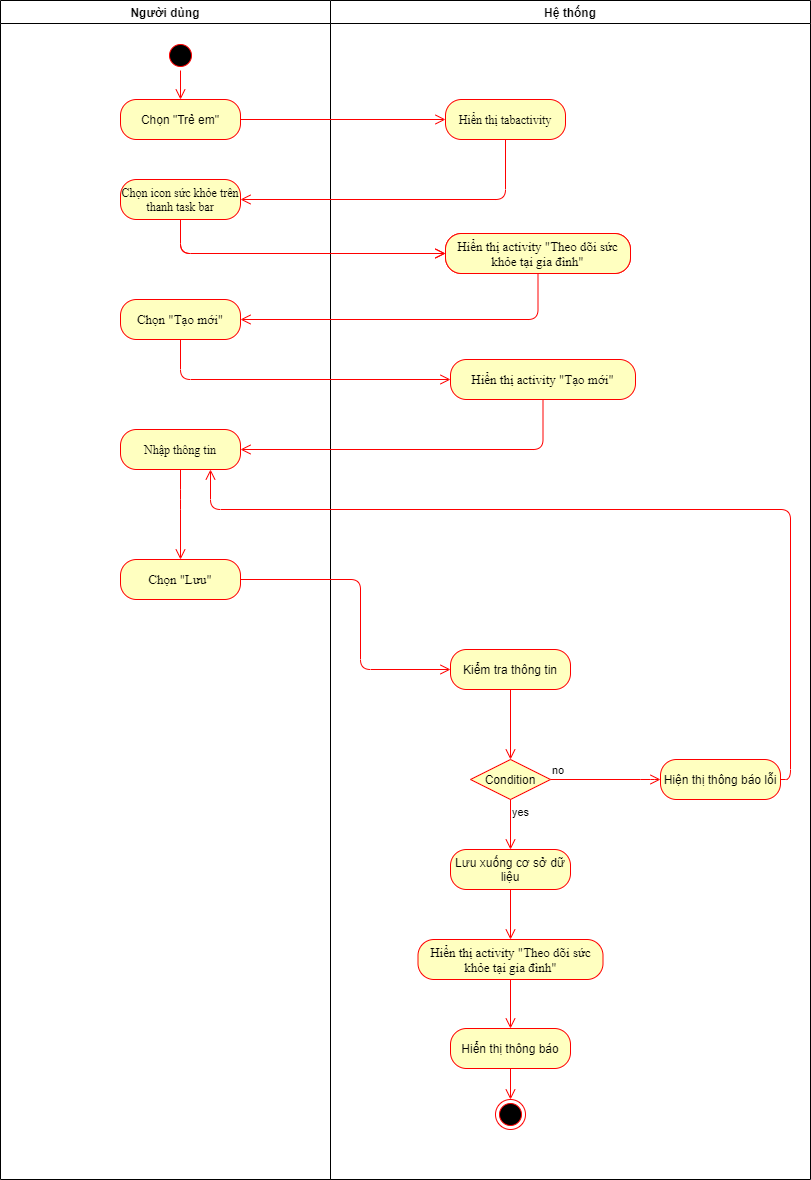

The diagram above was exported from draw.io. Its source (the exported page's mxGraphModel, read from the mxfile embedded in the PNG):
<mxGraphModel dx="1422" dy="737" grid="1" gridSize="10" guides="1" tooltips="1" connect="1" arrows="1" fold="1" page="1" pageScale="1" pageWidth="827" pageHeight="1169" math="0" shadow="0">
  <root>
    <mxCell id="Ehxei86jIeOiAqxkSIvN-0" />
    <mxCell id="Ehxei86jIeOiAqxkSIvN-1" parent="Ehxei86jIeOiAqxkSIvN-0" />
    <mxCell id="JBuGlX0Xz8IStVuWYau2-0" value="Người dùng" style="swimlane;whiteSpace=wrap;startSize=23;" vertex="1" parent="Ehxei86jIeOiAqxkSIvN-1">
      <mxGeometry x="230" y="101" width="330" height="1179" as="geometry" />
    </mxCell>
    <mxCell id="JBuGlX0Xz8IStVuWYau2-1" value="" style="ellipse;shape=startState;fillColor=#000000;strokeColor=#ff0000;" vertex="1" parent="JBuGlX0Xz8IStVuWYau2-0">
      <mxGeometry x="165" y="40" width="30" height="30" as="geometry" />
    </mxCell>
    <mxCell id="JBuGlX0Xz8IStVuWYau2-2" value="" style="edgeStyle=elbowEdgeStyle;elbow=horizontal;verticalAlign=bottom;endArrow=open;endSize=8;strokeColor=#FF0000;endFill=1;rounded=0;entryX=0.5;entryY=0;entryDx=0;entryDy=0;" edge="1" parent="JBuGlX0Xz8IStVuWYau2-0" source="JBuGlX0Xz8IStVuWYau2-1" target="JBuGlX0Xz8IStVuWYau2-3">
      <mxGeometry x="100" y="40" as="geometry">
        <mxPoint x="115.5" y="110" as="targetPoint" />
      </mxGeometry>
    </mxCell>
    <mxCell id="JBuGlX0Xz8IStVuWYau2-3" value="Chọn &quot;Trẻ em&quot;" style="rounded=1;whiteSpace=wrap;html=1;arcSize=40;fontColor=#000000;fillColor=#ffffc0;strokeColor=#ff0000;" vertex="1" parent="JBuGlX0Xz8IStVuWYau2-0">
      <mxGeometry x="120" y="99" width="120" height="40" as="geometry" />
    </mxCell>
    <mxCell id="JBuGlX0Xz8IStVuWYau2-4" value="&lt;span lang=&quot;VI&quot; style=&quot;line-height: 107% ; font-family: &amp;#34;times new roman&amp;#34; , serif&quot;&gt;Chọn icon sức khỏe trên thanh task bar&lt;/span&gt;" style="rounded=1;whiteSpace=wrap;html=1;arcSize=40;fontColor=#000000;fillColor=#ffffc0;strokeColor=#ff0000;" vertex="1" parent="JBuGlX0Xz8IStVuWYau2-0">
      <mxGeometry x="120" y="179" width="120" height="40" as="geometry" />
    </mxCell>
    <mxCell id="JBuGlX0Xz8IStVuWYau2-5" value="&lt;font face=&quot;times new roman, serif&quot;&gt;Nhập thông tin&lt;/font&gt;" style="rounded=1;whiteSpace=wrap;html=1;arcSize=40;fontColor=#000000;fillColor=#ffffc0;strokeColor=#ff0000;" vertex="1" parent="JBuGlX0Xz8IStVuWYau2-0">
      <mxGeometry x="120" y="429" width="120" height="40" as="geometry" />
    </mxCell>
    <mxCell id="JBuGlX0Xz8IStVuWYau2-6" value="&lt;span style=&quot;font-family: &amp;#34;times new roman&amp;#34; , serif ; font-size: 13px&quot;&gt;Chọn &quot;Lưu&quot;&lt;/span&gt;" style="rounded=1;whiteSpace=wrap;html=1;arcSize=40;fontColor=#000000;fillColor=#ffffc0;strokeColor=#ff0000;" vertex="1" parent="JBuGlX0Xz8IStVuWYau2-0">
      <mxGeometry x="120" y="559" width="120" height="40" as="geometry" />
    </mxCell>
    <mxCell id="JBuGlX0Xz8IStVuWYau2-7" value="" style="edgeStyle=orthogonalEdgeStyle;html=1;verticalAlign=bottom;endArrow=open;endSize=8;strokeColor=#ff0000;exitX=0.5;exitY=1;exitDx=0;exitDy=0;" edge="1" parent="JBuGlX0Xz8IStVuWYau2-0" source="JBuGlX0Xz8IStVuWYau2-5" target="JBuGlX0Xz8IStVuWYau2-6">
      <mxGeometry relative="1" as="geometry">
        <mxPoint x="445" y="509" as="targetPoint" />
        <mxPoint x="515" y="413" as="sourcePoint" />
        <Array as="points">
          <mxPoint x="180" y="499" />
          <mxPoint x="180" y="499" />
        </Array>
      </mxGeometry>
    </mxCell>
    <mxCell id="JBuGlX0Xz8IStVuWYau2-36" value="&lt;font style=&quot;font-size: 13px&quot;&gt;&lt;span lang=&quot;VI&quot; style=&quot;line-height: 107% ; font-family: &amp;#34;times new roman&amp;#34; , serif&quot;&gt;Chọn &quot;Tạo mới&quot;&lt;/span&gt;&lt;/font&gt;" style="rounded=1;whiteSpace=wrap;html=1;arcSize=40;fontColor=#000000;fillColor=#ffffc0;strokeColor=#ff0000;" vertex="1" parent="JBuGlX0Xz8IStVuWYau2-0">
      <mxGeometry x="120" y="299" width="120" height="40" as="geometry" />
    </mxCell>
    <mxCell id="JBuGlX0Xz8IStVuWYau2-8" value="Hệ thống" style="swimlane;" vertex="1" parent="Ehxei86jIeOiAqxkSIvN-1">
      <mxGeometry x="560" y="101" width="480" height="1179" as="geometry" />
    </mxCell>
    <mxCell id="JBuGlX0Xz8IStVuWYau2-9" value="&lt;span lang=&quot;VI&quot; style=&quot;line-height: 107%&quot;&gt;&lt;font face=&quot;Times New Roman&quot; style=&quot;font-size: 12px&quot;&gt;Hiển thị tabactivity&lt;br&gt;&lt;/font&gt;&lt;/span&gt;" style="rounded=1;whiteSpace=wrap;html=1;arcSize=40;fontColor=#000000;fillColor=#ffffc0;strokeColor=#ff0000;" vertex="1" parent="JBuGlX0Xz8IStVuWYau2-8">
      <mxGeometry x="115" y="99" width="120" height="40" as="geometry" />
    </mxCell>
    <mxCell id="JBuGlX0Xz8IStVuWYau2-10" value="&lt;font style=&quot;font-size: 13px&quot;&gt;&lt;span lang=&quot;VI&quot; style=&quot;line-height: 107% ; font-family: &amp;#34;times new roman&amp;#34; , serif&quot;&gt;Hiển thị activity &quot;Theo dõi sức khỏe tại gia đình&quot;&lt;/span&gt;&lt;/font&gt;" style="rounded=1;whiteSpace=wrap;html=1;arcSize=40;fontColor=#000000;fillColor=#ffffc0;strokeColor=#ff0000;" vertex="1" parent="JBuGlX0Xz8IStVuWYau2-8">
      <mxGeometry x="115" y="233" width="185" height="40" as="geometry" />
    </mxCell>
    <mxCell id="JBuGlX0Xz8IStVuWYau2-11" value="" style="ellipse;html=1;shape=endState;fillColor=#000000;strokeColor=#ff0000;" vertex="1" parent="JBuGlX0Xz8IStVuWYau2-8">
      <mxGeometry x="165" y="1099" width="30" height="30" as="geometry" />
    </mxCell>
    <mxCell id="JBuGlX0Xz8IStVuWYau2-12" value="Kiểm tra thông tin" style="rounded=1;whiteSpace=wrap;html=1;arcSize=40;fontColor=#000000;fillColor=#ffffc0;strokeColor=#ff0000;" vertex="1" parent="JBuGlX0Xz8IStVuWYau2-8">
      <mxGeometry x="120" y="649" width="120" height="40" as="geometry" />
    </mxCell>
    <mxCell id="JBuGlX0Xz8IStVuWYau2-13" value="" style="edgeStyle=orthogonalEdgeStyle;html=1;verticalAlign=bottom;endArrow=open;endSize=8;strokeColor=#ff0000;exitX=0.5;exitY=1;exitDx=0;exitDy=0;entryX=0.5;entryY=0;entryDx=0;entryDy=0;" edge="1" parent="JBuGlX0Xz8IStVuWYau2-8" source="JBuGlX0Xz8IStVuWYau2-12" target="JBuGlX0Xz8IStVuWYau2-14">
      <mxGeometry relative="1" as="geometry">
        <mxPoint x="180" y="759" as="targetPoint" />
        <mxPoint x="30" y="639" as="sourcePoint" />
      </mxGeometry>
    </mxCell>
    <mxCell id="JBuGlX0Xz8IStVuWYau2-14" value="Condition" style="rhombus;whiteSpace=wrap;html=1;fillColor=#ffffc0;strokeColor=#ff0000;" vertex="1" parent="JBuGlX0Xz8IStVuWYau2-8">
      <mxGeometry x="140" y="759" width="80" height="40" as="geometry" />
    </mxCell>
    <mxCell id="JBuGlX0Xz8IStVuWYau2-15" value="yes" style="edgeStyle=orthogonalEdgeStyle;html=1;align=left;verticalAlign=top;endArrow=open;endSize=8;strokeColor=#ff0000;entryX=0.5;entryY=0;entryDx=0;entryDy=0;" edge="1" parent="JBuGlX0Xz8IStVuWYau2-8" source="JBuGlX0Xz8IStVuWYau2-14" target="JBuGlX0Xz8IStVuWYau2-16">
      <mxGeometry x="-1" relative="1" as="geometry">
        <mxPoint x="180" y="889" as="targetPoint" />
      </mxGeometry>
    </mxCell>
    <mxCell id="JBuGlX0Xz8IStVuWYau2-16" value="Lưu xuống cơ sở dữ liệu" style="rounded=1;whiteSpace=wrap;html=1;arcSize=40;fontColor=#000000;fillColor=#ffffc0;strokeColor=#ff0000;" vertex="1" parent="JBuGlX0Xz8IStVuWYau2-8">
      <mxGeometry x="120" y="849" width="120" height="40" as="geometry" />
    </mxCell>
    <mxCell id="JBuGlX0Xz8IStVuWYau2-17" value="" style="edgeStyle=orthogonalEdgeStyle;html=1;verticalAlign=bottom;endArrow=open;endSize=8;strokeColor=#ff0000;entryX=0.5;entryY=0;entryDx=0;entryDy=0;" edge="1" parent="JBuGlX0Xz8IStVuWYau2-8" source="JBuGlX0Xz8IStVuWYau2-16" target="JBuGlX0Xz8IStVuWYau2-41">
      <mxGeometry relative="1" as="geometry">
        <mxPoint x="320" y="939" as="targetPoint" />
      </mxGeometry>
    </mxCell>
    <mxCell id="JBuGlX0Xz8IStVuWYau2-18" value="Hiện thị thông báo lỗi" style="rounded=1;whiteSpace=wrap;html=1;arcSize=40;fontColor=#000000;fillColor=#ffffc0;strokeColor=#ff0000;" vertex="1" parent="JBuGlX0Xz8IStVuWYau2-8">
      <mxGeometry x="330" y="759" width="120" height="40" as="geometry" />
    </mxCell>
    <mxCell id="JBuGlX0Xz8IStVuWYau2-19" value="no" style="edgeStyle=orthogonalEdgeStyle;html=1;align=left;verticalAlign=bottom;endArrow=open;endSize=8;strokeColor=#ff0000;entryX=0;entryY=0.5;entryDx=0;entryDy=0;" edge="1" parent="JBuGlX0Xz8IStVuWYau2-8" source="JBuGlX0Xz8IStVuWYau2-14" target="JBuGlX0Xz8IStVuWYau2-18">
      <mxGeometry x="-1" relative="1" as="geometry">
        <mxPoint x="320" y="789" as="targetPoint" />
        <Array as="points">
          <mxPoint x="320" y="779" />
          <mxPoint x="320" y="779" />
        </Array>
      </mxGeometry>
    </mxCell>
    <mxCell id="JBuGlX0Xz8IStVuWYau2-23" value="Hiển thị thông báo" style="rounded=1;whiteSpace=wrap;html=1;arcSize=40;fontColor=#000000;fillColor=#ffffc0;strokeColor=#ff0000;" vertex="1" parent="JBuGlX0Xz8IStVuWYau2-8">
      <mxGeometry x="120" y="1028" width="120" height="40" as="geometry" />
    </mxCell>
    <mxCell id="JBuGlX0Xz8IStVuWYau2-24" value="" style="edgeStyle=orthogonalEdgeStyle;html=1;verticalAlign=bottom;endArrow=open;endSize=8;strokeColor=#ff0000;entryX=0.5;entryY=0;entryDx=0;entryDy=0;" edge="1" parent="JBuGlX0Xz8IStVuWYau2-8" source="JBuGlX0Xz8IStVuWYau2-23" target="JBuGlX0Xz8IStVuWYau2-11">
      <mxGeometry relative="1" as="geometry">
        <mxPoint x="-150" y="1189" as="targetPoint" />
      </mxGeometry>
    </mxCell>
    <mxCell id="JBuGlX0Xz8IStVuWYau2-27" value="" style="edgeStyle=orthogonalEdgeStyle;html=1;verticalAlign=bottom;endArrow=open;endSize=8;strokeColor=#ff0000;exitX=0.5;exitY=1;exitDx=0;exitDy=0;" edge="1" parent="JBuGlX0Xz8IStVuWYau2-8" source="JBuGlX0Xz8IStVuWYau2-41" target="JBuGlX0Xz8IStVuWYau2-23">
      <mxGeometry relative="1" as="geometry">
        <mxPoint x="180" y="1029" as="targetPoint" />
        <mxPoint x="180" y="979" as="sourcePoint" />
      </mxGeometry>
    </mxCell>
    <mxCell id="JBuGlX0Xz8IStVuWYau2-37" value="&lt;font style=&quot;font-size: 13px&quot;&gt;&lt;span lang=&quot;VI&quot; style=&quot;line-height: 107% ; font-family: &amp;#34;times new roman&amp;#34; , serif&quot;&gt;Hiển thị activity &quot;Tạo mới&quot;&lt;/span&gt;&lt;/font&gt;" style="rounded=1;whiteSpace=wrap;html=1;arcSize=40;fontColor=#000000;fillColor=#ffffc0;strokeColor=#ff0000;" vertex="1" parent="JBuGlX0Xz8IStVuWYau2-8">
      <mxGeometry x="120" y="359" width="185" height="40" as="geometry" />
    </mxCell>
    <mxCell id="JBuGlX0Xz8IStVuWYau2-41" value="&lt;font style=&quot;font-size: 13px&quot;&gt;&lt;span lang=&quot;VI&quot; style=&quot;line-height: 107% ; font-family: &amp;#34;times new roman&amp;#34; , serif&quot;&gt;Hiển thị activity &quot;Theo dõi sức khỏe tại gia đình&quot;&lt;/span&gt;&lt;/font&gt;" style="rounded=1;whiteSpace=wrap;html=1;arcSize=40;fontColor=#000000;fillColor=#ffffc0;strokeColor=#ff0000;" vertex="1" parent="JBuGlX0Xz8IStVuWYau2-8">
      <mxGeometry x="87.5" y="939" width="185" height="40" as="geometry" />
    </mxCell>
    <mxCell id="JBuGlX0Xz8IStVuWYau2-29" value="" style="edgeStyle=orthogonalEdgeStyle;html=1;verticalAlign=bottom;endArrow=open;endSize=8;strokeColor=#ff0000;entryX=0;entryY=0.5;entryDx=0;entryDy=0;" edge="1" parent="Ehxei86jIeOiAqxkSIvN-1" source="JBuGlX0Xz8IStVuWYau2-3" target="JBuGlX0Xz8IStVuWYau2-9">
      <mxGeometry relative="1" as="geometry">
        <mxPoint x="405.5" y="313" as="targetPoint" />
      </mxGeometry>
    </mxCell>
    <mxCell id="JBuGlX0Xz8IStVuWYau2-30" value="" style="edgeStyle=orthogonalEdgeStyle;html=1;verticalAlign=bottom;endArrow=open;endSize=8;strokeColor=#ff0000;entryX=1;entryY=0.5;entryDx=0;entryDy=0;" edge="1" parent="Ehxei86jIeOiAqxkSIvN-1" source="JBuGlX0Xz8IStVuWYau2-9" target="JBuGlX0Xz8IStVuWYau2-4">
      <mxGeometry relative="1" as="geometry">
        <mxPoint x="735.5" y="313" as="targetPoint" />
        <Array as="points">
          <mxPoint x="735" y="300" />
        </Array>
      </mxGeometry>
    </mxCell>
    <mxCell id="JBuGlX0Xz8IStVuWYau2-31" value="" style="edgeStyle=orthogonalEdgeStyle;html=1;verticalAlign=bottom;endArrow=open;endSize=8;strokeColor=#ff0000;entryX=0;entryY=0.5;entryDx=0;entryDy=0;" edge="1" parent="Ehxei86jIeOiAqxkSIvN-1" source="JBuGlX0Xz8IStVuWYau2-4" target="JBuGlX0Xz8IStVuWYau2-10">
      <mxGeometry relative="1" as="geometry">
        <mxPoint x="395" y="373" as="targetPoint" />
        <Array as="points">
          <mxPoint x="410" y="354" />
        </Array>
      </mxGeometry>
    </mxCell>
    <mxCell id="JBuGlX0Xz8IStVuWYau2-33" value="" style="edgeStyle=orthogonalEdgeStyle;html=1;verticalAlign=bottom;endArrow=open;endSize=8;strokeColor=#ff0000;entryX=0;entryY=0.5;entryDx=0;entryDy=0;exitX=1;exitY=0.5;exitDx=0;exitDy=0;" edge="1" parent="Ehxei86jIeOiAqxkSIvN-1" source="JBuGlX0Xz8IStVuWYau2-6" target="JBuGlX0Xz8IStVuWYau2-12">
      <mxGeometry relative="1" as="geometry">
        <mxPoint x="690" y="620" as="targetPoint" />
        <mxPoint x="420" y="580" as="sourcePoint" />
        <Array as="points">
          <mxPoint x="590" y="680" />
          <mxPoint x="590" y="770" />
        </Array>
      </mxGeometry>
    </mxCell>
    <mxCell id="JBuGlX0Xz8IStVuWYau2-34" value="" style="edgeStyle=orthogonalEdgeStyle;html=1;verticalAlign=bottom;endArrow=open;endSize=8;strokeColor=#ff0000;entryX=0.75;entryY=1;entryDx=0;entryDy=0;exitX=1;exitY=0.5;exitDx=0;exitDy=0;" edge="1" parent="Ehxei86jIeOiAqxkSIvN-1" source="JBuGlX0Xz8IStVuWYau2-18" target="JBuGlX0Xz8IStVuWYau2-5">
      <mxGeometry relative="1" as="geometry">
        <mxPoint x="1060" y="860" as="targetPoint" />
        <mxPoint x="850" y="770" as="sourcePoint" />
        <Array as="points">
          <mxPoint x="1020" y="880" />
          <mxPoint x="1020" y="610" />
          <mxPoint x="440" y="610" />
        </Array>
      </mxGeometry>
    </mxCell>
    <mxCell id="JBuGlX0Xz8IStVuWYau2-38" value="" style="edgeStyle=orthogonalEdgeStyle;html=1;verticalAlign=bottom;endArrow=open;endSize=8;strokeColor=#ff0000;entryX=0;entryY=0.5;entryDx=0;entryDy=0;exitX=0.5;exitY=1;exitDx=0;exitDy=0;" edge="1" parent="Ehxei86jIeOiAqxkSIvN-1" source="JBuGlX0Xz8IStVuWYau2-36" target="JBuGlX0Xz8IStVuWYau2-37">
      <mxGeometry relative="1" as="geometry">
        <mxPoint x="685" y="364" as="targetPoint" />
        <Array as="points">
          <mxPoint x="410" y="480" />
        </Array>
        <mxPoint x="420" y="330" as="sourcePoint" />
      </mxGeometry>
    </mxCell>
    <mxCell id="JBuGlX0Xz8IStVuWYau2-39" value="" style="edgeStyle=orthogonalEdgeStyle;html=1;verticalAlign=bottom;endArrow=open;endSize=8;strokeColor=#ff0000;entryX=1;entryY=0.5;entryDx=0;entryDy=0;exitX=0.5;exitY=1;exitDx=0;exitDy=0;" edge="1" parent="Ehxei86jIeOiAqxkSIvN-1" source="JBuGlX0Xz8IStVuWYau2-37" target="JBuGlX0Xz8IStVuWYau2-5">
      <mxGeometry relative="1" as="geometry">
        <mxPoint x="690" y="490" as="targetPoint" />
        <Array as="points">
          <mxPoint x="773" y="550" />
        </Array>
        <mxPoint x="420" y="450" as="sourcePoint" />
      </mxGeometry>
    </mxCell>
    <mxCell id="JBuGlX0Xz8IStVuWYau2-40" value="&lt;font style=&quot;font-size: 13px&quot;&gt;&lt;span lang=&quot;VI&quot; style=&quot;line-height: 107% ; font-family: &amp;#34;times new roman&amp;#34; , serif&quot;&gt;Hiển thị activity &quot;Theo dõi sức khỏe tại gia đình&quot;&lt;/span&gt;&lt;/font&gt;" style="rounded=1;whiteSpace=wrap;html=1;arcSize=40;fontColor=#000000;fillColor=#ffffc0;strokeColor=#ff0000;" vertex="1" parent="Ehxei86jIeOiAqxkSIvN-1">
      <mxGeometry x="675" y="334" width="185" height="40" as="geometry" />
    </mxCell>
    <mxCell id="FYE3YJGj6NAZygeV-xvO-0" value="" style="edgeStyle=orthogonalEdgeStyle;html=1;verticalAlign=bottom;endArrow=open;endSize=8;strokeColor=#ff0000;entryX=0;entryY=0.5;entryDx=0;entryDy=0;" edge="1" parent="Ehxei86jIeOiAqxkSIvN-1">
      <mxGeometry relative="1" as="geometry">
        <mxPoint x="675" y="354" as="targetPoint" />
        <Array as="points">
          <mxPoint x="410" y="354" />
        </Array>
        <mxPoint x="410" y="320" as="sourcePoint" />
      </mxGeometry>
    </mxCell>
    <mxCell id="FYE3YJGj6NAZygeV-xvO-1" value="" style="edgeStyle=orthogonalEdgeStyle;html=1;verticalAlign=bottom;endArrow=open;endSize=8;strokeColor=#ff0000;entryX=1;entryY=0.5;entryDx=0;entryDy=0;exitX=0.5;exitY=1;exitDx=0;exitDy=0;" edge="1" parent="Ehxei86jIeOiAqxkSIvN-1" source="JBuGlX0Xz8IStVuWYau2-40" target="JBuGlX0Xz8IStVuWYau2-36">
      <mxGeometry relative="1" as="geometry">
        <mxPoint x="685" y="364" as="targetPoint" />
        <Array as="points">
          <mxPoint x="768" y="420" />
        </Array>
        <mxPoint x="420" y="330" as="sourcePoint" />
      </mxGeometry>
    </mxCell>
  </root>
</mxGraphModel>